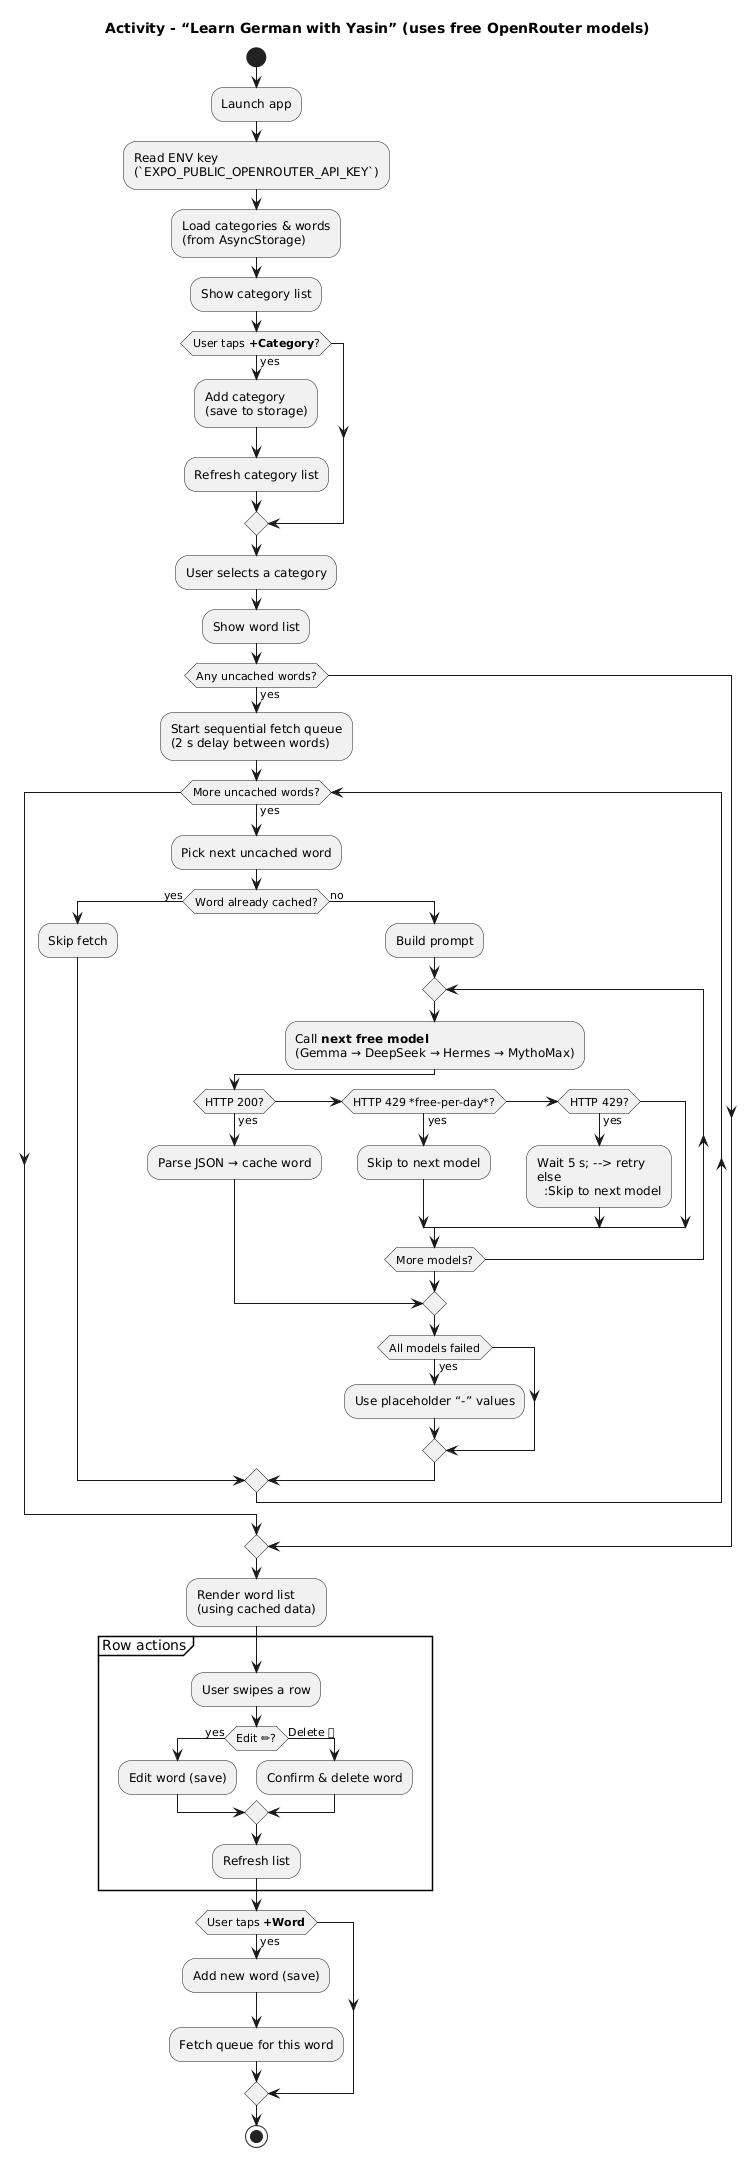

The diagram above was rendered by PlantUML. Its source (embedded in the PNG):
@startuml
title Activity - “Learn German with Yasin” (uses free OpenRouter models)

/'  Legend
    o   rounded = normal activity
    rhombus     = decision
'/

start
:Launch app;
:Read ENV key  
(`EXPO_PUBLIC_OPENROUTER_API_KEY`);
:Load categories & words  
(from AsyncStorage);
:Show category list;

'── Category operations ────────────────────────────
if (User taps **+Category**?) then (yes)
  :Add category  
  (save to storage);
  :Refresh category list;
endif

:User selects a category;
:Show word list;

'── Need to fetch? ─────────────────────────────────
if (Any uncached words?) then (yes)
  :Start sequential fetch queue  
  (2 s delay between words);

  while (More uncached words?) is (yes)
    :Pick next uncached word;

    if (Word already cached?) then (yes)
      :Skip fetch;
    else (no)
      :Build prompt;

      repeat
        :Call **next free model**  
        (Gemma → DeepSeek → Hermes → MythoMax);
        if (HTTP 200?) then (yes)
          :Parse JSON → cache word;
          break
        elseif (HTTP 429 *free-per-day*?) then (yes)
          :Skip to next model;
        elseif (HTTP 429?) then (yes)
          :Wait 5 s; --> retry
        else
          :Skip to next model;
        endif
      repeat while (More models?)

      if (All models failed) then (yes)
        :Use placeholder “-” values;
      endif
    endif
  endwhile
endif

:Render word list  
(using cached data);

'── Row swipe actions ─────────────────────────────
partition "Row actions" {
  :User swipes a row;
  if (Edit ✏?) then (yes)
    :Edit word (save);
  else (Delete 🗑)
    :Confirm & delete word;
  endif
  :Refresh list;
}

'── Add word ───────────────────────────────────────
if (User taps **+Word**) then (yes)
  :Add new word (save);
  :Fetch queue for this word;
endif

stop
@enduml